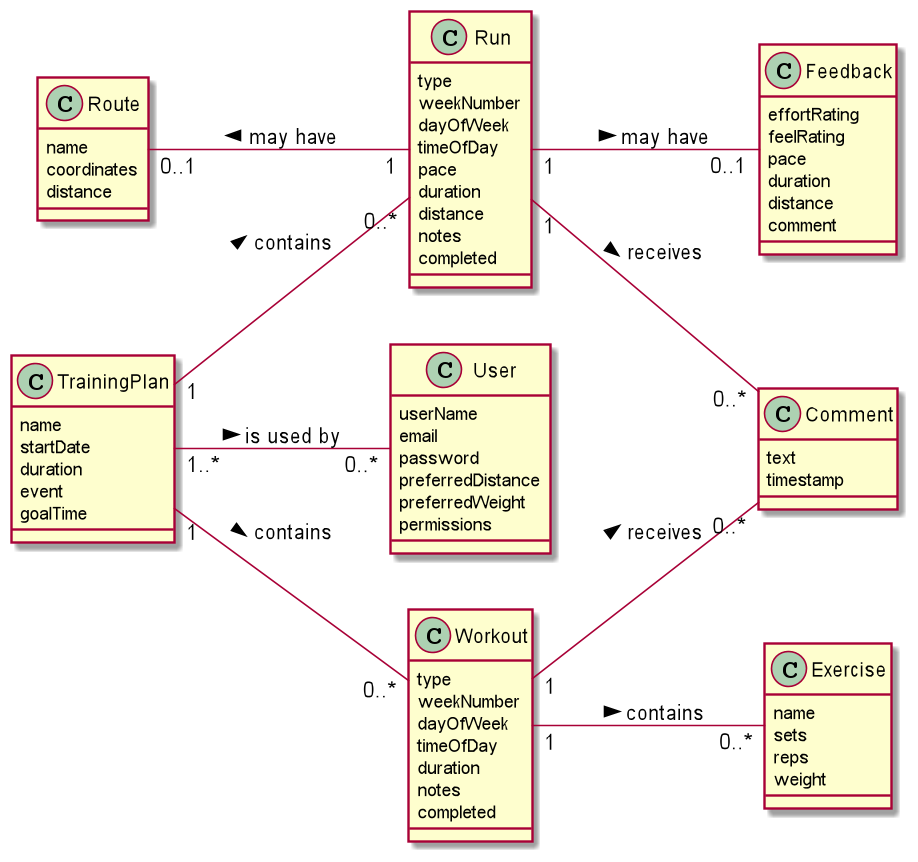

The diagram above was rendered by PlantUML. Its source (embedded in the PNG):
@startuml

scale 1.6

left to right direction

class User {
  userName
  email
  password
  preferredDistance
  preferredWeight
  permissions
}

class TrainingPlan {
  name
  startDate
  duration
  event
  goalTime
}

class Run {
  type
  weekNumber
  dayOfWeek
  timeOfDay
  pace
  duration
  distance
  notes
  completed
}

class Feedback {
  effortRating
  feelRating
  pace
  duration
  distance
  comment
}

class Workout {
  type
  weekNumber
  dayOfWeek
  timeOfDay
  duration
  notes
  completed
}

class Exercise {
  name
  sets
  reps
  weight
}

class Comment {
  text
  timestamp
}

class Route {
  name
  coordinates
  distance
}

TrainingPlan "1" -- "0..*" Run : contains >

TrainingPlan "1" -- "0..*" Workout : contains >

TrainingPlan "1..*" -- "0..*" User : is used by >

Run "1" -- "0..1" Feedback : may have >

Run "1" -- "0..*" Comment : receives >

Workout "1" -- "0..*" Comment : receives >

Workout "1" -- "0..*" Exercise : contains >

Run "1" -up- "0..1" Route : may have >

@enduml